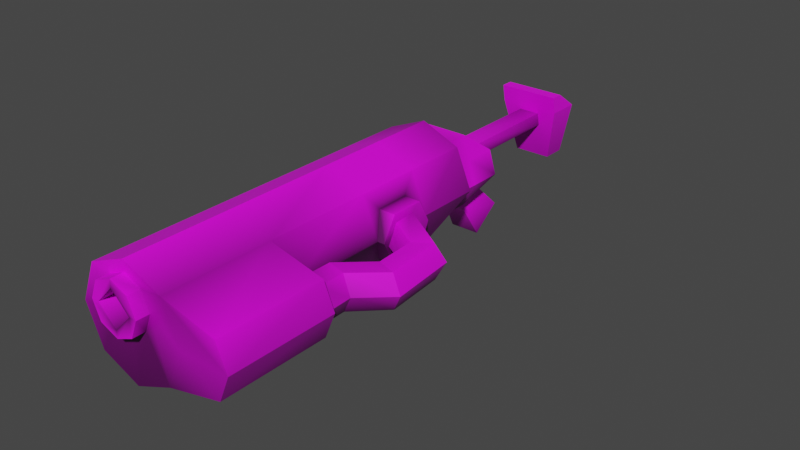 # Source: laserrifle.blend  (saved by Blender 2.90.8; exported with 4.5.12 LTS)
import bpy
from mathutils import Matrix  # noqa: F401  (used for matrix-valued properties, if any)

bpy.ops.wm.read_factory_settings(use_empty=True)
scene = bpy.context.scene
scene.name = 'Scene'

# ---- collections
col_collection = bpy.data.collections.new('Collection'); scene.collection.children.link(col_collection)

# ---- images (referenced by path relative to the original .blend; pixels are not part of the script)
import os
ASSET_DIR = os.environ.get("B2B_ASSET_DIR", "")  # directory of the original .blend (textures are referenced by path, not embedded)
HERE = os.path.dirname(os.path.abspath(__file__))  # packed textures are extracted next to this script under _unpacked/

def load_image(name, relpath, width, height, colorspace="sRGB"):
    """Load a texture the original file referenced (path relative to the .blend, or extracted next to this script)."""
    p = next((c for c in (os.path.join(HERE, relpath), os.path.join(ASSET_DIR, relpath)) if relpath and os.path.exists(c)), "")
    if p:
        img = bpy.data.images.load(p, check_existing=True)
        img.name = name
    else:  # same state as the original file: an image datablock whose file is absent (Cycles renders it pink)
        img = bpy.data.images.new(name, width, height)
        img.source = "FILE"
        img.filepath = "//" + (relpath or name)
    img.colorspace_settings.name = colorspace
    return img
img_laserrifle_texture_png_001 = load_image('laserrifle_texture.png.001', 'laserrifle_texture.png', 1024, 1024, 'sRGB')

# ---- materials (node trees are filled in below, after node groups)
mat_material_001 = bpy.data.materials.new('Material.001')
mat_material_001.use_transparent_shadow = False

# ---- material node trees
mat_material_001.use_nodes = True; mat_material_001.node_tree.nodes.clear()
_N = mat_material_001.node_tree.nodes; _L = mat_material_001.node_tree.links
n0 = _N.new('ShaderNodeBsdfPrincipled'); n0.name = 'Principled BSDF'; n0.location = (10, 300)
n0.distribution = 'GGX'
n0.subsurface_method = 'BURLEY'
n0.inputs[3].default_value = 1.45
n0.inputs[27].default_value = (0.0, 0.0, 0.0, 1.0)
n0.inputs[28].default_value = 1.0
n1 = _N.new('ShaderNodeOutputMaterial'); n1.name = 'Material Output'; n1.location = (300, 300)
n2 = _N.new('ShaderNodeTexImage'); n2.name = 'Image Texture'; n2.location = (-542, 326)
n2.image = img_laserrifle_texture_png_001
n2.interpolation = 'Closest'
n3 = _N.new('ShaderNodeVectorMath'); n3.name = 'Vector Math'; n3.location = (-210, 234)
n3.operation = 'MULTIPLY'
n4 = _N.new('ShaderNodeVertexColor'); n4.name = 'Vertex Color'; n4.location = (-470, 35)
_L.new(n0.outputs[0], n1.inputs[0])
_L.new(n2.outputs[0], n3.inputs[0])
_L.new(n3.outputs[0], n0.inputs[0])
_L.new(n4.outputs[0], n3.inputs[1])
n1.is_active_output = True

# ---- world
world_world = bpy.data.worlds.new('World'); scene.world = world_world
world_world.use_nodes = True; world_world.node_tree.nodes.clear()
_N = world_world.node_tree.nodes; _L = world_world.node_tree.links
n0 = _N.new('ShaderNodeOutputWorld'); n0.name = 'World Output'; n0.location = (300, 300)
n1 = _N.new('ShaderNodeBackground'); n1.name = 'Background'; n1.location = (10, 300)
n1.inputs[0].default_value = (0.05088, 0.05088, 0.05088, 1.0)
_L.new(n1.outputs[0], n0.inputs[0])
n0.is_active_output = True
world_world.color = (0.05088, 0.05088, 0.05088)
world_world.use_sun_shadow = False
world_world.sun_shadow_jitter_overblur = 0.0

# ---- meshes
me_cylinder = bpy.data.meshes.new('Cylinder')
me_cylinder.from_pydata([(0.001545, -0.4811, 0.04118), (0.001545, 0.1758, 0.06218), (-0.03261, -0.4811, 0.02703), (-0.07296, 0.1758, 0.03132), (-0.04675, -0.4811, -0.007118), (-0.1038, 0.176, -0.04319), (-0.03261, -0.4811, -0.04127), (-0.07296, 0.09558, -0.1177), (0.001545, -0.4811, -0.05542), (0.001545, 0.05168, -0.1486), (0.0357, -0.4811, -0.04127), (0.07605, 0.09558, -0.1177), (0.04984, -0.4811, -0.007118), (0.1069, 0.176, -0.04319), (0.0357, -0.4811, 0.02703), (0.07605, 0.1758, 0.03132), (0.001545, -0.2764, 0.06218), (-0.07296, -0.2764, 0.03132), (-0.1038, -0.2764, -0.04319), (-0.07296, -0.2764, -0.1177), (0.001545, -0.2764, -0.1486), (0.07605, -0.2764, -0.1177), (0.1156, -0.2764, -0.04319), (0.07605, -0.2764, 0.03132), (0.001545, 0.05168, 0.06218), (-0.07296, 0.05168, 0.03132), (-0.1038, 0.05168, -0.04319), (-0.07296, 0.05168, -0.1177), (0.08692, 0.01915, -0.09145), (0.1069, 0.03988, -0.04319), (0.0891, 0.01677, -0.0001867), (-0.07296, -0.07237, 0.03132), (-0.1038, -0.07237, -0.04319), (-0.07296, -0.07237, -0.1177), (0.001545, -0.07237, -0.1486), (0.08692, -0.0478, -0.09145), (0.1069, -0.07237, -0.04319), (0.0891, -0.04652, -0.0001867), (0.001545, -0.07237, 0.06218), (0.173, -0.2764, -0.07635), (0.1822, -0.4811, -0.09219), (0.2025, -0.4811, -0.04319), (0.1921, -0.2764, -0.04319), (0.1822, -0.4811, 0.005814), (0.173, -0.2764, -0.01003), (0.1347, -0.2764, -0.01003), (0.1347, -0.2764, -0.07635), (0.2025, -0.2764, -0.04319), (0.1822, -0.2764, 0.005814), (0.1822, -0.2764, -0.09219), (0.1244, -0.2764, 0.005814), (0.1069, -0.2764, -0.04319), (0.1243, -0.2764, -0.09219), (0.1171, -0.2093, -0.04319), (0.1906, -0.2305, -0.04319), (0.1722, -0.2252, -0.01003), (0.1722, -0.2252, -0.07635), (0.1355, -0.2146, -0.01003), (0.1355, -0.2146, -0.07635), (0.1541, -0.1367, -0.05867), (0.227, -0.16, -0.05944), (0.2088, -0.1553, -0.02611), (0.2088, -0.1531, -0.09239), (0.1723, -0.1436, -0.02572), (0.1723, -0.1414, -0.09201), (0.1548, -0.07779, -0.05672), (0.2197, -0.03725, -0.05538), (0.2035, -0.04848, -0.02257), (0.2035, -0.04629, -0.08886), (0.171, -0.06875, -0.02324), (0.171, -0.06656, -0.08953), (0.06486, -0.0347, -0.04319), (0.1145, 0.02365, -0.04319), (0.1021, 0.009062, -0.01003), (0.1021, 0.009062, -0.07635), (0.07726, -0.02011, -0.01003), (0.07726, -0.02011, -0.07635), (0.1069, 0.05168, -0.04319), (0.07605, 0.05168, 0.03132), (0.07605, 0.05168, -0.1177), (0.07605, -0.07237, -0.1177), (0.07605, -0.07237, 0.03132), (0.1206, 0.03988, -0.04319), (0.1206, -0.07237, -0.04319), (0.1206, 0.01677, -0.0001867), (0.1206, 0.01915, -0.09145), (0.1206, -0.0478, -0.09145), (0.1206, -0.04652, -0.0001867), (0.07065, 0.3033, -0.06598), (0.04239, 0.2388, 0.02592), (0.04612, 0.1015, -0.1123), (0.04239, 0.1054, 0.02592), (-0.06756, 0.3033, -0.06598), (-0.0393, 0.2388, 0.02592), (-0.04303, 0.1015, -0.1123), (-0.0393, 0.1054, 0.02592), (0.07065, 0.1015, -0.06598), (-0.06756, 0.1015, -0.06598), (0.05652, 0.3033, -0.02003), (0.05652, 0.1054, -0.02003), (-0.05343, 0.1054, -0.02003), (-0.05343, 0.3033, -0.02003), (0.04612, 0.2388, -0.1123), (-0.04303, 0.2388, -0.1123), (-0.06756, 0.2388, -0.06598), (0.07065, 0.2388, -0.06598), (-0.05343, 0.2388, -0.02003), (0.05652, 0.2388, -0.02003), (0.03097, 0.3636, -0.1604), (0.03097, 0.2839, -0.0565), (0.03097, 0.3067, -0.204), (0.03097, 0.227, -0.1001), (-0.02788, 0.3636, -0.1604), (-0.02788, 0.2839, -0.0565), (-0.02788, 0.3067, -0.204), (-0.02788, 0.227, -0.1001), (0.02418, 0.3171, -0.1135), (0.02418, 0.2734, -0.147), (-0.02109, 0.2734, -0.147), (-0.02109, 0.3171, -0.1135), (0.02228, 0.5233, -0.04745), (0.02228, 0.5233, -0.0212), (0.02228, 0.2989, -0.04745), (0.02228, 0.2989, -0.0212), (-0.01919, 0.5233, -0.04745), (-0.01919, 0.5233, -0.0212), (-0.01919, 0.2989, -0.04745), (-0.01919, 0.2989, -0.0212), (0.03847, 0.5805, -0.1176), (0.06117, 0.5312, 0.02243), (0.03847, 0.5344, -0.1176), (0.06117, 0.5069, 0.02243), (-0.03539, 0.5805, -0.1176), (-0.05808, 0.5312, 0.02243), (-0.03539, 0.5344, -0.1176), (-0.05808, 0.5069, 0.02243), (0.06117, 0.5787, -0.01145), (0.06117, 0.5135, -0.01145), (-0.05808, 0.5135, -0.01145), (-0.05808, 0.5787, -0.01145), (0.001545, -0.4811, 0.06218), (-0.07296, -0.4811, 0.03132), (-0.1038, -0.4811, -0.04319), (-0.07296, -0.4811, -0.1177), (0.001545, -0.4811, -0.1486), (0.07605, -0.4811, -0.1177), (0.1069, -0.4811, -0.04319), (0.07605, -0.4811, 0.03132), (0.001545, -0.5056, 0.02681), (-0.03239, -0.5056, -0.007118), (0.001545, -0.2686, 0.02681), (0.001545, -0.5056, -0.04105), (-0.03239, -0.2686, -0.007118), (0.03548, -0.5056, -0.007118), (0.03548, -0.2686, -0.007118), (0.001545, -0.2686, -0.04105), (0.001545, -0.5056, 0.04118), (-0.03261, -0.5056, 0.02703), (-0.04675, -0.5056, -0.007118), (-0.03261, -0.5056, -0.04127), (0.001545, -0.5056, -0.05542), (0.0357, -0.5056, -0.04127), (0.04984, -0.5056, -0.007118), (0.0357, -0.5056, 0.02703)], [], [(24, 1, 3, 25), (25, 3, 5, 26), (26, 5, 7, 27), (27, 7, 9), (9, 11, 79), (79, 11, 13, 77), (3, 1, 15, 13, 5), (77, 13, 15, 78), (78, 15, 1, 24), (0, 2, 157, 156), (147, 23, 16, 140), (21, 52, 49), (146, 145, 40, 41), (144, 20, 21, 145), (143, 19, 20, 144), (142, 18, 19, 143), (141, 17, 18, 142), (140, 16, 17, 141), (81, 78, 24, 38), (35, 28, 85, 86), (36, 35, 86, 83), (34, 9, 79, 80), (33, 27, 9, 34), (32, 26, 27, 33), (31, 25, 26, 32), (38, 24, 25, 31), (16, 38, 31, 17), (17, 31, 32, 18), (18, 32, 33, 19), (19, 33, 34, 20), (20, 34, 80, 21), (21, 80, 36, 51), (51, 36, 81, 23), (23, 81, 38, 16), (5, 13, 11, 9, 7), (41, 47, 48, 43), (40, 49, 47, 41), (23, 147, 43, 48), (147, 146, 41, 43), (145, 21, 49, 40), (42, 39, 56, 54), (48, 50, 23), (22, 45, 57, 53), (23, 50, 51), (52, 21, 51), (42, 44, 48, 47), (39, 42, 47, 49), (44, 45, 50, 48), (45, 22, 51, 50), (46, 39, 49, 52), (22, 46, 52, 51), (56, 58, 64, 62), (54, 56, 62, 60), (39, 46, 58, 56), (45, 44, 55, 57), (44, 42, 54, 55), (46, 22, 53, 58), (64, 59, 65, 70), (61, 60, 66, 67), (57, 55, 61, 63), (55, 54, 60, 61), (58, 53, 59, 64), (53, 57, 63, 59), (69, 67, 73, 75), (68, 70, 76, 74), (59, 63, 69, 65), (60, 62, 68, 66), (62, 64, 70, 68), (63, 61, 67, 69), (67, 66, 72, 73), (70, 65, 71, 76), (65, 69, 75, 71), (66, 68, 74, 72), (74, 76, 71, 75, 73, 72), (30, 29, 77, 78), (29, 28, 79, 77), (28, 35, 80, 79), (37, 30, 78, 81), (35, 36, 80), (36, 37, 81), (29, 30, 84, 82), (37, 36, 83, 87), (30, 37, 87, 84), (28, 29, 82, 85), (86, 85, 82, 84, 87, 83), (107, 89, 91, 99), (99, 91, 95, 100), (106, 93, 101), (101, 93, 89, 98), (102, 103, 92, 88), (103, 104, 92), (90, 96, 97, 94), (102, 105, 96, 90), (92, 101, 98, 88), (104, 106, 101, 92), (96, 99, 100, 97), (105, 107, 99, 96), (88, 98, 107, 105), (97, 100, 106, 104), (88, 105, 102), (94, 97, 104, 103), (95, 91, 89, 93), (90, 94, 103, 102), (100, 95, 93, 106), (98, 89, 107), (116, 109, 111, 117), (117, 111, 115, 118), (118, 115, 113, 119), (119, 113, 109, 116), (110, 114, 112, 108), (115, 111, 109, 113), (112, 119, 116, 108), (114, 118, 119, 112), (110, 117, 118, 114), (108, 116, 117, 110), (120, 121, 123, 122), (122, 123, 127, 126), (126, 127, 125, 124), (124, 125, 121, 120), (122, 126, 124, 120), (127, 123, 121, 125), (136, 129, 131, 137), (137, 131, 135, 138), (138, 135, 133, 139), (139, 133, 129, 136), (130, 134, 132, 128), (135, 131, 129, 133), (132, 139, 136, 128), (134, 138, 139, 132), (130, 137, 138, 134), (128, 136, 137, 130), (2, 0, 140, 141), (4, 2, 141, 142), (6, 4, 142, 143), (8, 6, 143, 144), (10, 8, 144, 145), (12, 10, 145, 146), (14, 12, 146, 147), (0, 14, 147, 140), (148, 149, 152, 150), (14, 0, 156, 163), (10, 12, 162, 161), (6, 8, 160, 159), (2, 4, 158, 157), (12, 14, 163, 162), (8, 10, 161, 160), (4, 6, 159, 158), (149, 148, 156, 157), (149, 157, 158), (151, 149, 158, 159), (151, 159, 160), (153, 151, 160, 161), (153, 161, 162), (148, 153, 162, 163), (148, 163, 156), (150, 152, 155, 154), (153, 148, 150, 154), (151, 153, 154, 155), (149, 151, 155, 152)])
_uv = me_cylinder.uv_layers.new(name='UVMap')
_uv.uv.foreach_set('vector', [0.438, 0.7789, 0.2667, 0.7789, 0.2667, 0.6882, 0.438, 0.6882, 0.4214, 0.7774, 0.2668, 0.7774, 0.2665, 0.6951, 0.4214, 0.6951, 0.6404, 0.7802, 0.7804, 0.7802, 0.6898, 0.6914, 0.6404, 0.6914, 0.7971, 0.7552, 0.7315, 0.7552, 0.7971, 0.7, 0.7971, 0.7, 0.7315, 0.7552, 0.7971, 0.7552, 0.8276, 0.6816, 0.7746, 0.6816, 0.6776, 0.7715, 0.8276, 0.7715, 0.8087, 0.7568, 0.7491, 0.7815, 0.6895, 0.7568, 0.6648, 0.6973, 0.8333, 0.6973, 0.6927, 0.6893, 0.8419, 0.6893, 0.8422, 0.7792, 0.6927, 0.7792, 0.438, 0.6796, 0.2667, 0.6796, 0.2667, 0.7789, 0.438, 0.7789, 0.242, 0.7492, 0.242, 0.7416, 0.2552, 0.7416, 0.2552, 0.7492, 0.5083, 0.6919, 0.2613, 0.6919, 0.2613, 0.7783, 0.5083, 0.7783, 0.2909, 0.7802, 0.2618, 0.7375, 0.2724, 0.7118, 0.682, 0.733, 0.7016, 0.6858, 0.7688, 0.702, 0.7816, 0.733, 0.4981, 0.697, 0.2616, 0.697, 0.2616, 0.7755, 0.4981, 0.7755, 0.4981, 0.7759, 0.2616, 0.7759, 0.2616, 0.697, 0.4981, 0.697, 0.5159, 0.6929, 0.2693, 0.6929, 0.2693, 0.7826, 0.5159, 0.7826, 0.5268, 0.7774, 0.2711, 0.7774, 0.2711, 0.6951, 0.5268, 0.6951, 0.5083, 0.7783, 0.2613, 0.7783, 0.2613, 0.6919, 0.5083, 0.6919, 0.2661, 0.6796, 0.438, 0.6796, 0.438, 0.7789, 0.2661, 0.7789, 0.3823, 0.4396, 0.3696, 0.4396, 0.3696, 0.4396, 0.3823, 0.4396, 0.387, 0.4488, 0.3823, 0.4396, 0.3823, 0.4396, 0.387, 0.4488, 0.3626, 0.697, 0.2607, 0.697, 0.2607, 0.7755, 0.3626, 0.7755, 0.3626, 0.7759, 0.2607, 0.7759, 0.2607, 0.697, 0.3626, 0.697, 0.5007, 0.7802, 0.6404, 0.7802, 0.6404, 0.6914, 0.5007, 0.6914, 0.2676, 0.7774, 0.4222, 0.7774, 0.4222, 0.6951, 0.2676, 0.6951, 0.2661, 0.7789, 0.438, 0.7789, 0.438, 0.6882, 0.2661, 0.6882, 0.08686, 0.1578, 0.08686, 0.4053, 0.2113, 0.4053, 0.2113, 0.1578, 0.372, 0.2337, 0.1511, 0.2337, 0.1511, 0.1216, 0.372, 0.1216, 0.2709, 0.7802, 0.5007, 0.7802, 0.5007, 0.6914, 0.2709, 0.6914, 0.2743, 0.7759, 0.481, 0.7759, 0.481, 0.697, 0.2743, 0.697, 0.2743, 0.697, 0.481, 0.697, 0.481, 0.7755, 0.2743, 0.7755, 0.5166, 0.6893, 0.2704, 0.6893, 0.2704, 0.7792, 0.5166, 0.7792, 0.3769, 0.1464, 0.1508, 0.1464, 0.1508, 0.2566, 0.3769, 0.2566, 0.2137, 0.1578, 0.2137, 0.4053, 0.08686, 0.4053, 0.08686, 0.1578, 0.8333, 0.6973, 0.6648, 0.6973, 0.6895, 0.7554, 0.7491, 0.7801, 0.8087, 0.7554, 0.5936, 0.6262, 0.8406, 0.6262, 0.8406, 0.6853, 0.5936, 0.6853, 0.5936, 0.7537, 0.8406, 0.7537, 0.8406, 0.696, 0.5936, 0.696, 0.273, 0.7797, 0.52, 0.7797, 0.52, 0.6938, 0.273, 0.6938, 0.7016, 0.7802, 0.682, 0.733, 0.7816, 0.733, 0.7688, 0.764, 0.5233, 0.7057, 0.2763, 0.7057, 0.2763, 0.7775, 0.5233, 0.7775, 0.4401, 0.9218, 0.4401, 0.8965, 0.5225, 0.8964, 0.5225, 0.9218, 0.2753, 0.7121, 0.2646, 0.7377, 0.2938, 0.7805, 0.4401, 0.838, 0.4401, 0.8636, 0.5225, 0.8636, 0.5225, 0.8381, 0.2938, 0.7805, 0.2646, 0.7377, 0.301, 0.7045, 0.2618, 0.7375, 0.2909, 0.7802, 0.301, 0.7045, 0.1606, 0.6381, 0.1649, 0.6455, 0.1628, 0.6491, 0.1583, 0.6381, 0.1649, 0.6306, 0.1606, 0.6381, 0.1583, 0.6381, 0.1628, 0.6271, 0.1649, 0.6455, 0.1735, 0.6455, 0.1758, 0.6491, 0.1628, 0.6491, 0.1735, 0.6455, 0.1778, 0.6381, 0.1797, 0.6381, 0.1758, 0.6491, 0.1735, 0.6306, 0.1649, 0.6306, 0.1628, 0.6271, 0.1758, 0.6271, 0.1778, 0.6381, 0.1735, 0.6306, 0.1758, 0.6271, 0.1797, 0.6381, 0.5225, 0.8964, 0.5225, 0.8636, 0.4401, 0.8627, 0.4401, 0.8955, 0.5225, 0.9218, 0.5225, 0.8964, 0.4401, 0.8955, 0.4401, 0.9208, 0.4401, 0.8965, 0.4401, 0.8636, 0.5225, 0.8636, 0.5225, 0.8964, 0.4401, 0.8636, 0.4401, 0.8965, 0.5225, 0.8964, 0.5225, 0.8636, 0.4401, 0.8965, 0.4401, 0.9218, 0.5225, 0.9218, 0.5225, 0.8964, 0.4401, 0.8636, 0.4401, 0.838, 0.5225, 0.8381, 0.5225, 0.8636, 0.4401, 0.8627, 0.4401, 0.8373, 0.5225, 0.8395, 0.5225, 0.8652, 0.4401, 0.8959, 0.4401, 0.9208, 0.5225, 0.9232, 0.5225, 0.897, 0.5225, 0.8636, 0.5225, 0.8964, 0.4401, 0.8959, 0.4401, 0.8632, 0.5225, 0.8964, 0.5225, 0.9218, 0.4401, 0.9208, 0.4401, 0.8959, 0.5225, 0.8636, 0.5225, 0.8381, 0.4401, 0.8373, 0.4401, 0.8627, 0.5225, 0.8381, 0.5225, 0.8636, 0.4401, 0.8632, 0.4401, 0.8373, 0.5225, 0.8642, 0.5225, 0.897, 0.4401, 0.898, 0.4401, 0.8652, 0.5225, 0.8981, 0.5225, 0.8652, 0.4401, 0.8652, 0.4401, 0.898, 0.4401, 0.8373, 0.4401, 0.8632, 0.5225, 0.8642, 0.5225, 0.8395, 0.4401, 0.9208, 0.4401, 0.8955, 0.5225, 0.8981, 0.5225, 0.9232, 0.4401, 0.8955, 0.4401, 0.8627, 0.5225, 0.8652, 0.5225, 0.8981, 0.4401, 0.8632, 0.4401, 0.8959, 0.5225, 0.897, 0.5225, 0.8642, 0.5225, 0.897, 0.5225, 0.9232, 0.4401, 0.9238, 0.4401, 0.898, 0.5225, 0.8652, 0.5225, 0.8395, 0.4401, 0.8401, 0.4401, 0.8652, 0.5225, 0.8395, 0.5225, 0.8642, 0.4401, 0.8652, 0.4401, 0.8401, 0.5225, 0.9232, 0.5225, 0.8981, 0.4401, 0.898, 0.4401, 0.9238, 0.322, 0.8121, 0.3654, 0.8121, 0.3872, 0.8521, 0.3654, 0.8921, 0.322, 0.8921, 0.3003, 0.8521, 0.7437, 0.7365, 0.7184, 0.6894, 0.7055, 0.6894, 0.7055, 0.771, 0.7227, 0.7, 0.7416, 0.7452, 0.712, 0.7691, 0.712, 0.7, 0.7416, 0.7452, 0.8027, 0.7452, 0.8251, 0.7691, 0.712, 0.7691, 0.8131, 0.7365, 0.7437, 0.7365, 0.7055, 0.771, 0.8414, 0.771, 0.8027, 0.7452, 0.8251, 0.7, 0.8251, 0.7691, 0.8414, 0.6894, 0.8131, 0.7365, 0.8414, 0.771, 0.3656, 0.4488, 0.37, 0.457, 0.37, 0.457, 0.3656, 0.4488, 0.3821, 0.457, 0.387, 0.4488, 0.387, 0.4488, 0.3821, 0.457, 0.37, 0.457, 0.3821, 0.457, 0.3821, 0.457, 0.37, 0.457, 0.3696, 0.4396, 0.3656, 0.4488, 0.3656, 0.4488, 0.3696, 0.4396, 0.3823, 0.4396, 0.3696, 0.4396, 0.3656, 0.4488, 0.37, 0.457, 0.3821, 0.457, 0.387, 0.4488, 0.033, 0.8905, 0.144, 0.8905, 0.144, 0.5684, 0.033, 0.5684, 0.1579, 0.8931, 0.05637, 0.8487, 0.05637, 0.592, 0.1579, 0.5476, 0.0311, 0.9013, 0.1459, 0.9013, 0.0311, 0.7682, 0.1821, 0.5476, 0.005264, 0.592, 0.005264, 0.8487, 0.1821, 0.8931, 0.01563, 0.8108, 0.01563, 0.6299, 0.1255, 0.5801, 0.1255, 0.8606, 0.2581, 0.6696, 0.09035, 0.6696, 0.09035, 0.8342, 0.005809, 0.8605, 0.08217, 0.9376, 0.08217, 0.5031, 0.005809, 0.5802, 0.2581, 0.5505, 0.09035, 0.5505, 0.09035, 0.9236, 0.2581, 0.9236, 0.08217, 0.5031, 0.1579, 0.5476, 0.1579, 0.8931, 0.08217, 0.9376, 0.1253, 0.5723, 0.01937, 0.5723, 0.01937, 0.7208, 0.1253, 0.7208, 0.08217, 0.9376, 0.1579, 0.8931, 0.1579, 0.5476, 0.08217, 0.5031, 0.1253, 0.5723, 0.01937, 0.5723, 0.01937, 0.9091, 0.1253, 0.9091, 0.1253, 0.7208, 0.01937, 0.7208, 0.01937, 0.5723, 0.1253, 0.5723, 0.1253, 0.9091, 0.01937, 0.9091, 0.01937, 0.5723, 0.1253, 0.5723, 0.09035, 0.8342, 0.09035, 0.6696, 0.2581, 0.6696, 0.2581, 0.9236, 0.09035, 0.9236, 0.09035, 0.5505, 0.2581, 0.5505, 0.2702, 0.592, 0.2702, 0.8487, 0.005264, 0.8487, 0.005264, 0.592, 0.2452, 0.8072, 0.2452, 0.6335, -0.002914, 0.6335, -0.002914, 0.8072, 0.0311, 0.5679, 0.1459, 0.5679, 0.1459, 0.9013, 0.0311, 0.9013, 0.033, 0.747, 0.144, 0.8905, 0.033, 0.8905, 0.524, 0.5788, 0.347, 0.6025, 0.3485, 0.4501, 0.5252, 0.4616, 0.5252, 0.4616, 0.3485, 0.4501, 0.3485, 0.4501, 0.5252, 0.4616, 0.5252, 0.4616, 0.3485, 0.4501, 0.347, 0.6025, 0.524, 0.5788, 0.524, 0.5788, 0.347, 0.6025, 0.347, 0.6025, 0.524, 0.5788, 0.3503, 0.4429, 0.3503, 0.4429, 0.3488, 0.5953, 0.3488, 0.5953, 0.3485, 0.4501, 0.3485, 0.4501, 0.347, 0.6025, 0.347, 0.6025, 0.3488, 0.5953, 0.524, 0.5788, 0.524, 0.5788, 0.3488, 0.5953, 0.3503, 0.4429, 0.5252, 0.4616, 0.524, 0.5788, 0.3488, 0.5953, 0.3503, 0.4429, 0.5252, 0.4616, 0.5252, 0.4616, 0.3503, 0.4429, 0.3488, 0.5953, 0.524, 0.5788, 0.5252, 0.4616, 0.3503, 0.4429, 0.1087, 0.9384, 0.04364, 0.9384, 0.04364, 0.5429, 0.1087, 0.5429, 0.375, 0.25, 0.625, 0.25, 0.625, 0.5, 0.375, 0.5, 0.1087, 0.5429, 0.04364, 0.5429, 0.04364, 0.9384, 0.1087, 0.9384, 0.375, 0.75, 0.625, 0.75, 0.625, 1.0, 0.375, 1.0, 0.1084, 0.5423, 0.1357, 0.5423, 0.1357, 0.9378, 0.1084, 0.9378, 0.0504, 0.5423, 0.005112, 0.5423, 0.005112, 0.9378, 0.0504, 0.9378, 0.4241, 0.592, 0.3622, 0.592, 0.3622, 0.4355, 0.4241, 0.4355, 0.2957, 0.5474, 0.2957, 0.5952, 0.6797, 0.5952, 0.6797, 0.5474, 0.5563, 0.4307, 0.6182, 0.4307, 0.6182, 0.5872, 0.5563, 0.5872, 0.6797, 0.4284, 0.6797, 0.4954, 0.2957, 0.4954, 0.2957, 0.4284, 0.3688, 0.4909, 0.6066, 0.4909, 0.6066, 0.4259, 0.3688, 0.4259, 0.6797, 0.5297, 0.2957, 0.5297, 0.2957, 0.4954, 0.6797, 0.4954, 0.6066, 0.3975, 0.6797, 0.5474, 0.2957, 0.5474, 0.3688, 0.3975, 0.3622, 0.4307, 0.5563, 0.4307, 0.5563, 0.5872, 0.3622, 0.5872, 0.3688, 0.3975, 0.2957, 0.5474, 0.6797, 0.5474, 0.6066, 0.3975, 0.6182, 0.592, 0.4241, 0.592, 0.4241, 0.4355, 0.6182, 0.4355, 0.2791, 0.7301, 0.279, 0.7691, 0.2995, 0.7776, 0.2996, 0.6925, 0.2708, 0.7519, 0.27, 0.7847, 0.3048, 0.7753, 0.3063, 0.7038, 0.2439, 0.7492, 0.2427, 0.7867, 0.3104, 0.7773, 0.3132, 0.6956, 0.2412, 0.7324, 0.2424, 0.7718, 0.3344, 0.7775, 0.3317, 0.6916, 0.2423, 0.7764, 0.2407, 0.7347, 0.3363, 0.6909, 0.3397, 0.7818, 0.2427, 0.7822, 0.2442, 0.7441, 0.3148, 0.6898, 0.3117, 0.7729, 0.2692, 0.7837, 0.2692, 0.7471, 0.3077, 0.6924, 0.3077, 0.7723, 0.2841, 0.766, 0.2846, 0.7326, 0.3025, 0.7007, 0.3016, 0.7735, 0.17, 0.6528, 0.1776, 0.6497, 0.1776, 0.6497, 0.17, 0.6528, 0.242, 0.7416, 0.242, 0.7492, 0.2552, 0.7492, 0.2552, 0.7416, 0.242, 0.7049, 0.242, 0.7233, 0.2552, 0.7233, 0.2552, 0.7049, 0.242, 0.7049, 0.242, 0.6973, 0.2552, 0.6973, 0.2552, 0.7049, 0.242, 0.7416, 0.242, 0.7233, 0.2552, 0.7233, 0.2552, 0.7416, 0.242, 0.7233, 0.242, 0.7416, 0.2552, 0.7416, 0.2552, 0.7233, 0.242, 0.6973, 0.242, 0.7049, 0.2552, 0.7049, 0.2552, 0.6973, 0.242, 0.7233, 0.242, 0.7049, 0.2552, 0.7049, 0.2552, 0.7233, 0.21, 0.749, 0.192, 0.7565, 0.192, 0.7719, 0.2209, 0.7599, 0.21, 0.749, 0.2209, 0.7599, 0.2328, 0.731, 0.21, 0.713, 0.2174, 0.731, 0.2328, 0.731, 0.2209, 0.7021, 0.21, 0.713, 0.2209, 0.7021, 0.192, 0.6902, 0.174, 0.713, 0.192, 0.7056, 0.192, 0.6902, 0.1631, 0.7021, 0.174, 0.713, 0.1631, 0.7021, 0.1511, 0.731, 0.174, 0.749, 0.1665, 0.731, 0.1511, 0.731, 0.1631, 0.7599, 0.174, 0.749, 0.1631, 0.7599, 0.192, 0.7719, 0.17, 0.6528, 0.1807, 0.6421, 0.17, 0.6313, 0.1592, 0.6421, 0.1592, 0.6421, 0.1624, 0.6497, 0.1624, 0.6497, 0.1592, 0.6421, 0.17, 0.6313, 0.1624, 0.6345, 0.1624, 0.6345, 0.17, 0.6313, 0.1807, 0.6421, 0.1776, 0.6345, 0.1776, 0.6345, 0.1807, 0.6421])
_ca = me_cylinder.color_attributes.new('Col', 'BYTE_COLOR', 'CORNER')
_ca.data.foreach_set('color', [1.0, 1.0, 1.0, 1.0, 0.4179, 0.4179, 0.4179, 1.0, 0.4179, 0.4179, 0.4179, 1.0, 1.0, 1.0, 1.0, 1.0, 1.0, 1.0, 1.0, 1.0, 0.4179, 0.4179, 0.4179, 1.0, 0.1746, 0.1746, 0.1746, 1.0, 0.3278, 0.3278, 0.3278, 1.0, 0.3278, 0.3278, 0.3278, 1.0, 0.1746, 0.1746, 0.1746, 1.0, 0.117, 0.117, 0.117, 1.0, 0.08022, 0.08022, 0.08022, 1.0, 0.08022, 0.08022, 0.08022, 1.0, 0.117, 0.117, 0.117, 1.0, 0.08228, 0.08228, 0.08228, 1.0, 0.08228, 0.08228, 0.08228, 1.0, 0.1559, 0.1559, 0.1559, 1.0, 0.1559, 0.1559, 0.1559, 1.0, 0.1559, 0.1559, 0.1559, 1.0, 0.1559, 0.1559, 0.1559, 1.0, 0.1878, 0.1878, 0.1878, 1.0, 0.3325, 0.3325, 0.3325, 1.0, 0.4179, 0.4179, 0.4179, 1.0, 0.4179, 0.4179, 0.4179, 1.0, 0.4179, 0.4179, 0.4179, 1.0, 0.1878, 0.1878, 0.1878, 1.0, 0.1746, 0.1746, 0.1746, 1.0, 0.3325, 0.3325, 0.3325, 1.0, 0.1878, 0.1878, 0.1878, 1.0, 0.4179, 0.4179, 0.4179, 1.0, 1.0, 1.0, 1.0, 1.0, 1.0, 1.0, 1.0, 1.0, 0.4179, 0.4179, 0.4179, 1.0, 0.4179, 0.4179, 0.4179, 1.0, 1.0, 1.0, 1.0, 1.0, 1.0, 1.0, 1.0, 1.0, 1.0, 1.0, 1.0, 1.0, 1.0, 1.0, 1.0, 1.0, 0.8388, 0.8388, 0.8388, 1.0, 0.3467, 0.3467, 0.3467, 1.0, 0.4125, 0.4125, 0.4125, 1.0, 1.0, 1.0, 1.0, 1.0, 1.0, 1.0, 1.0, 1.0, 0.08438, 0.08438, 0.08438, 1.0, 0.117, 0.117, 0.117, 1.0, 0.1384, 0.1384, 0.1384, 1.0, 0.4969, 0.4969, 0.4969, 1.0, 0.08866, 0.08866, 0.08866, 1.0, 0.3095, 0.3095, 0.3095, 1.0, 0.4969, 0.4969, 0.4969, 1.0, 0.08022, 0.08022, 0.08022, 1.0, 0.08228, 0.08228, 0.08228, 1.0, 0.08438, 0.08438, 0.08438, 1.0, 0.08866, 0.08866, 0.08866, 1.0, 0.1144, 0.1144, 0.1144, 1.0, 0.1559, 0.1559, 0.1559, 1.0, 0.08228, 0.08228, 0.08228, 1.0, 0.08022, 0.08022, 0.08022, 1.0, 0.3372, 0.3372, 0.3372, 1.0, 0.3419, 0.3419, 0.3419, 1.0, 0.1559, 0.1559, 0.1559, 1.0, 0.1144, 0.1144, 0.1144, 1.0, 1.0, 1.0, 1.0, 1.0, 1.0, 1.0, 1.0, 1.0, 0.3419, 0.3419, 0.3419, 1.0, 0.3372, 0.3372, 0.3372, 1.0, 1.0, 1.0, 1.0, 1.0, 1.0, 1.0, 1.0, 1.0, 1.0, 1.0, 1.0, 1.0, 1.0, 1.0, 1.0, 1.0, 1.0, 1.0, 1.0, 1.0, 1.0, 1.0, 1.0, 1.0, 1.0, 1.0, 1.0, 1.0, 1.0, 1.0, 1.0, 1.0, 0.06848, 0.06848, 0.06848, 1.0, 0.09531, 0.09531, 0.09531, 1.0, 0.09759, 0.09759, 0.09759, 1.0, 0.1356, 0.1356, 0.1356, 1.0, 0.06663, 0.06663, 0.06663, 1.0, 0.06848, 0.06848, 0.06848, 1.0, 0.1356, 0.1356, 0.1356, 1.0, 0.0865, 0.0865, 0.0865, 1.0, 0.08022, 0.08022, 0.08022, 1.0, 0.08228, 0.08228, 0.08228, 1.0, 0.1559, 0.1559, 0.1559, 1.0, 0.162, 0.162, 0.162, 1.0, 0.1559, 0.1559, 0.1559, 1.0, 0.08022, 0.08022, 0.08022, 1.0, 0.08228, 0.08228, 0.08228, 1.0, 0.08022, 0.08022, 0.08022, 1.0, 0.2159, 0.2159, 0.2159, 1.0, 0.3278, 0.3278, 0.3278, 1.0, 0.08022, 0.08022, 0.08022, 1.0, 0.1559, 0.1559, 0.1559, 1.0, 1.0, 1.0, 1.0, 1.0, 1.0, 1.0, 1.0, 1.0, 0.3278, 0.3278, 0.3278, 1.0, 0.2159, 0.2159, 0.2159, 1.0, 1.0, 1.0, 1.0, 1.0, 1.0, 1.0, 1.0, 1.0, 1.0, 1.0, 1.0, 1.0, 1.0, 1.0, 1.0, 1.0, 1.0, 1.0, 1.0, 1.0, 1.0, 1.0, 1.0, 1.0, 1.0, 1.0, 1.0, 1.0, 1.0, 1.0, 1.0, 1.0, 1.0, 1.0, 1.0, 1.0, 1.0, 1.0, 1.0, 1.0, 0.2159, 0.2159, 0.2159, 1.0, 0.3419, 0.3419, 0.3419, 1.0, 0.3419, 0.3419, 0.3419, 1.0, 0.2159, 0.2159, 0.2159, 1.0, 0.1559, 0.1559, 0.1559, 1.0, 0.1559, 0.1559, 0.1559, 1.0, 0.1559, 0.1559, 0.1559, 1.0, 0.1559, 0.1559, 0.1559, 1.0, 0.08022, 0.08022, 0.08022, 1.0, 0.08228, 0.08228, 0.08228, 1.0, 0.08228, 0.08228, 0.08228, 1.0, 0.08022, 0.08022, 0.08022, 1.0, 0.162, 0.162, 0.162, 1.0, 0.08438, 0.08438, 0.08438, 1.0, 0.08438, 0.08438, 0.08438, 1.0, 0.162, 0.162, 0.162, 1.0, 0.06663, 0.06663, 0.06663, 1.0, 0.0331, 0.0331, 0.0331, 1.0, 0.0331, 0.0331, 0.0331, 1.0, 0.06663, 0.06663, 0.06663, 1.0, 1.0, 1.0, 1.0, 1.0, 0.4125, 0.4125, 0.4125, 1.0, 0.4125, 0.4125, 0.4125, 1.0, 1.0, 1.0, 1.0, 1.0, 1.0, 1.0, 1.0, 1.0, 1.0, 1.0, 1.0, 1.0, 0.1746, 0.1746, 0.1746, 1.0, 0.1878, 0.1878, 0.1878, 1.0, 0.1559, 0.1559, 0.1559, 1.0, 0.08228, 0.08228, 0.08228, 1.0, 0.117, 0.117, 0.117, 1.0, 0.4969, 0.4969, 0.4969, 1.0, 0.4969, 0.4969, 0.4969, 1.0, 0.7379, 0.7379, 0.7379, 1.0, 1.0, 1.0, 1.0, 1.0, 0.3095, 0.3095, 0.3095, 1.0, 0.1384, 0.1384, 0.1384, 1.0, 0.4969, 0.4969, 0.4969, 1.0, 0.4969, 0.4969, 0.4969, 1.0, 0.4125, 0.4125, 0.4125, 1.0, 0.3467, 0.3467, 0.3467, 1.0, 1.0, 1.0, 1.0, 1.0, 0.7379, 0.7379, 0.7379, 1.0, 0.3467, 0.3467, 0.3467, 1.0, 0.4969, 0.4969, 0.4969, 1.0, 0.4969, 0.4969, 0.4969, 1.0, 1.0, 1.0, 1.0, 1.0, 0.08866, 0.08866, 0.08866, 1.0, 0.08438, 0.08438, 0.08438, 1.0, 0.1384, 0.1384, 0.1384, 1.0, 0.3095, 0.3095, 0.3095, 1.0, 0.5089, 0.5089, 0.5089, 1.0, 0.09759, 0.09759, 0.09759, 1.0, 0.07619, 0.07619, 0.07619, 1.0, 0.5333, 0.5333, 0.5333, 1.0, 0.7379, 0.7379, 0.7379, 1.0, 0.06848, 0.06848, 0.06848, 1.0, 0.4125, 0.4125, 0.4125, 1.0, 0.0865, 0.0865, 0.0865, 1.0, 0.2307, 0.2307, 0.2307, 1.0, 0.8148, 0.8148, 0.8148, 1.0, 0.147, 0.147, 0.147, 1.0, 0.4125, 0.4125, 0.4125, 1.0, 0.06848, 0.06848, 0.06848, 1.0, 0.0331, 0.0331, 0.0331, 1.0, 0.117, 0.117, 0.117, 1.0, 0.08438, 0.08438, 0.08438, 1.0, 0.0331, 0.0331, 0.0331, 1.0, 0.5089, 0.5089, 0.5089, 1.0, 0.5089, 0.5089, 0.5089, 1.0, 0.7379, 0.7379, 0.7379, 1.0, 0.4969, 0.4969, 0.4969, 1.0, 0.09759, 0.09759, 0.09759, 1.0, 0.5089, 0.5089, 0.5089, 1.0, 0.4969, 0.4969, 0.4969, 1.0, 0.1384, 0.1384, 0.1384, 1.0, 0.5089, 0.5089, 0.5089, 1.0, 0.2307, 0.2307, 0.2307, 1.0, 0.06848, 0.06848, 0.06848, 1.0, 0.7379, 0.7379, 0.7379, 1.0, 0.2307, 0.2307, 0.2307, 1.0, 0.0865, 0.0865, 0.0865, 1.0, 0.0331, 0.0331, 0.0331, 1.0, 0.06848, 0.06848, 0.06848, 1.0, 0.107, 0.107, 0.107, 1.0, 0.09759, 0.09759, 0.09759, 1.0, 0.1384, 0.1384, 0.1384, 1.0, 0.117, 0.117, 0.117, 1.0, 0.0865, 0.0865, 0.0865, 1.0, 0.107, 0.107, 0.107, 1.0, 0.117, 0.117, 0.117, 1.0, 0.0331, 0.0331, 0.0331, 1.0, 0.07619, 0.07619, 0.07619, 1.0, 0.09531, 0.09531, 0.09531, 1.0, 0.07619, 0.07619, 0.07619, 1.0, 0.07619, 0.07619, 0.07619, 1.0, 0.5333, 0.5333, 0.5333, 1.0, 0.07619, 0.07619, 0.07619, 1.0, 0.07619, 0.07619, 0.07619, 1.0, 0.8469, 0.8469, 0.8469, 1.0, 0.09759, 0.09759, 0.09759, 1.0, 0.107, 0.107, 0.107, 1.0, 0.09531, 0.09531, 0.09531, 1.0, 0.07619, 0.07619, 0.07619, 1.0, 0.2307, 0.2307, 0.2307, 1.0, 0.5089, 0.5089, 0.5089, 1.0, 1.0, 1.0, 1.0, 1.0, 0.8148, 0.8148, 0.8148, 1.0, 0.5089, 0.5089, 0.5089, 1.0, 0.5089, 0.5089, 0.5089, 1.0, 0.5333, 0.5333, 0.5333, 1.0, 1.0, 1.0, 1.0, 1.0, 0.107, 0.107, 0.107, 1.0, 0.0865, 0.0865, 0.0865, 1.0, 0.147, 0.147, 0.147, 1.0, 0.09531, 0.09531, 0.09531, 1.0, 0.07619, 0.07619, 0.07619, 1.0, 0.2307, 0.2307, 0.2307, 1.0, 0.3372, 0.3372, 0.3372, 1.0, 0.07619, 0.07619, 0.07619, 1.0, 1.0, 1.0, 1.0, 1.0, 0.8469, 0.8469, 0.8469, 1.0, 0.7835, 0.7835, 0.7835, 1.0, 1.0, 1.0, 1.0, 1.0, 0.8148, 0.8148, 0.8148, 1.0, 1.0, 1.0, 1.0, 1.0, 1.0, 1.0, 1.0, 1.0, 0.7758, 0.7758, 0.7758, 1.0, 1.0, 1.0, 1.0, 1.0, 0.5333, 0.5333, 0.5333, 1.0, 0.8469, 0.8469, 0.8469, 1.0, 1.0, 1.0, 1.0, 1.0, 0.09531, 0.09531, 0.09531, 1.0, 0.147, 0.147, 0.147, 1.0, 0.2307, 0.2307, 0.2307, 1.0, 0.07619, 0.07619, 0.07619, 1.0, 0.147, 0.147, 0.147, 1.0, 0.8148, 0.8148, 0.8148, 1.0, 0.7758, 0.7758, 0.7758, 1.0, 0.2307, 0.2307, 0.2307, 1.0, 0.9047, 0.9047, 0.9047, 1.0, 1.0, 1.0, 1.0, 1.0, 0.2122, 0.2122, 0.2122, 1.0, 0.9387, 0.9387, 0.9387, 1.0, 0.07619, 0.07619, 0.07619, 1.0, 0.07619, 0.07619, 0.07619, 1.0, 0.1413, 0.1413, 0.1413, 1.0, 0.07619, 0.07619, 0.07619, 1.0, 0.2307, 0.2307, 0.2307, 1.0, 0.7758, 0.7758, 0.7758, 1.0, 0.9047, 0.9047, 0.9047, 1.0, 0.3372, 0.3372, 0.3372, 1.0, 0.8469, 0.8469, 0.8469, 1.0, 0.07619, 0.07619, 0.07619, 1.0, 0.07619, 0.07619, 0.07619, 1.0, 0.7835, 0.7835, 0.7835, 1.0, 0.07619, 0.07619, 0.07619, 1.0, 0.07619, 0.07619, 0.07619, 1.0, 0.07619, 0.07619, 0.07619, 1.0, 0.07619, 0.07619, 0.07619, 1.0, 0.7758, 0.7758, 0.7758, 1.0, 1.0, 1.0, 1.0, 1.0, 1.0, 1.0, 1.0, 1.0, 0.9047, 0.9047, 0.9047, 1.0, 1.0, 1.0, 1.0, 1.0, 0.7835, 0.7835, 0.7835, 1.0, 0.4508, 0.4508, 0.4508, 1.0, 0.2122, 0.2122, 0.2122, 1.0, 0.07619, 0.07619, 0.07619, 1.0, 0.3372, 0.3372, 0.3372, 1.0, 0.3467, 0.3467, 0.3467, 1.0, 0.1413, 0.1413, 0.1413, 1.0, 0.3372, 0.3372, 0.3372, 1.0, 0.9047, 0.9047, 0.9047, 1.0, 0.9387, 0.9387, 0.9387, 1.0, 0.3467, 0.3467, 0.3467, 1.0, 0.7835, 0.7835, 0.7835, 1.0, 0.07619, 0.07619, 0.07619, 1.0, 0.07619, 0.07619, 0.07619, 1.0, 0.4508, 0.4508, 0.4508, 1.0, 0.07619, 0.07619, 0.07619, 1.0, 0.1413, 0.1413, 0.1413, 1.0, 0.3467, 0.3467, 0.3467, 1.0, 0.9387, 0.9387, 0.9387, 1.0, 0.2122, 0.2122, 0.2122, 1.0, 0.4508, 0.4508, 0.4508, 1.0, 0.06848, 0.06848, 0.06848, 1.0, 0.1095, 0.1095, 0.1095, 1.0, 0.3325, 0.3325, 0.3325, 1.0, 1.0, 1.0, 1.0, 1.0, 0.1095, 0.1095, 0.1095, 1.0, 0.09531, 0.09531, 0.09531, 1.0, 0.1559, 0.1559, 0.1559, 1.0, 0.3325, 0.3325, 0.3325, 1.0, 0.09531, 0.09531, 0.09531, 1.0, 0.06848, 0.06848, 0.06848, 1.0, 0.162, 0.162, 0.162, 1.0, 0.1559, 0.1559, 0.1559, 1.0, 0.107, 0.107, 0.107, 1.0, 0.06848, 0.06848, 0.06848, 1.0, 1.0, 1.0, 1.0, 1.0, 1.0, 1.0, 1.0, 1.0, 0.06848, 0.06848, 0.06848, 1.0, 0.06663, 0.06663, 0.06663, 1.0, 0.162, 0.162, 0.162, 1.0, 0.06663, 0.06663, 0.06663, 1.0, 0.107, 0.107, 0.107, 1.0, 1.0, 1.0, 1.0, 1.0, 0.1095, 0.1095, 0.1095, 1.0, 0.06848, 0.06848, 0.06848, 1.0, 0.8308, 0.8308, 0.8308, 1.0, 0.4735, 0.4735, 0.4735, 1.0, 0.107, 0.107, 0.107, 1.0, 0.06663, 0.06663, 0.06663, 1.0, 0.0865, 0.0865, 0.0865, 1.0, 0.9911, 0.9911, 0.9911, 1.0, 0.06848, 0.06848, 0.06848, 1.0, 0.107, 0.107, 0.107, 1.0, 0.9911, 0.9911, 0.9911, 1.0, 0.8308, 0.8308, 0.8308, 1.0, 0.09531, 0.09531, 0.09531, 1.0, 0.1095, 0.1095, 0.1095, 1.0, 0.4735, 0.4735, 0.4735, 1.0, 0.09759, 0.09759, 0.09759, 1.0, 0.1356, 0.1356, 0.1356, 1.0, 0.09759, 0.09759, 0.09759, 1.0, 0.4735, 0.4735, 0.4735, 1.0, 0.8308, 0.8308, 0.8308, 1.0, 0.9911, 0.9911, 0.9911, 1.0, 0.0865, 0.0865, 0.0865, 1.0, 1.0, 1.0, 1.0, 1.0, 1.0, 1.0, 1.0, 1.0, 0.0, 0.0, 0.0, 1.0, 0.0, 0.0, 0.0, 1.0, 0.0, 0.0, 0.0, 1.0, 0.0, 0.0, 0.0, 1.0, 0.0319, 0.0319, 0.0319, 1.0, 0.002732, 0.002732, 0.002732, 1.0, 1.0, 1.0, 1.0, 1.0, 1.0, 1.0, 1.0, 1.0, 1.0, 1.0, 1.0, 1.0, 1.0, 1.0, 1.0, 1.0, 1.0, 1.0, 1.0, 1.0, 1.0, 1.0, 1.0, 1.0, 1.0, 1.0, 1.0, 1.0, 0.2016, 0.2016, 0.2016, 1.0, 0.1095, 0.1095, 0.1095, 1.0, 0.1144, 0.1144, 0.1144, 1.0, 0.1274, 0.1274, 0.1274, 1.0, 0.1095, 0.1095, 0.1095, 1.0, 0.5089, 0.5089, 0.5089, 1.0, 0.1144, 0.1144, 0.1144, 1.0, 0.107, 0.107, 0.107, 1.0, 0.006995, 0.006995, 0.006995, 1.0, 0.08866, 0.08866, 0.08866, 1.0, 0.1095, 0.1095, 0.1095, 1.0, 0.2016, 0.2016, 0.2016, 1.0, 0.9647, 0.9647, 0.9647, 1.0, 0.006995, 0.006995, 0.006995, 1.0, 0.107, 0.107, 0.107, 1.0, 0.1144, 0.1144, 0.1144, 1.0, 1.0, 1.0, 1.0, 1.0, 1.0, 1.0, 1.0, 1.0, 0.1274, 0.1274, 0.1274, 1.0, 0.5089, 0.5089, 0.5089, 1.0, 1.0, 1.0, 1.0, 1.0, 1.0, 1.0, 1.0, 1.0, 0.1144, 0.1144, 0.1144, 1.0, 0.006995, 0.006995, 0.006995, 1.0, 0.0, 0.0, 0.0, 1.0, 0.002732, 0.002732, 0.002732, 1.0, 0.08866, 0.08866, 0.08866, 1.0, 0.9647, 0.9647, 0.9647, 1.0, 1.0, 1.0, 1.0, 1.0, 0.0, 0.0, 0.0, 1.0, 0.006995, 0.006995, 0.006995, 1.0, 0.1274, 0.1274, 0.1274, 1.0, 1.0, 1.0, 1.0, 1.0, 1.0, 1.0, 1.0, 1.0, 0.9647, 0.9647, 0.9647, 1.0, 0.08866, 0.08866, 0.08866, 1.0, 0.002732, 0.002732, 0.002732, 1.0, 1.0, 1.0, 1.0, 1.0, 0.5089, 0.5089, 0.5089, 1.0, 0.1274, 0.1274, 0.1274, 1.0, 0.9647, 0.9647, 0.9647, 1.0, 0.2016, 0.2016, 0.2016, 1.0, 0.1095, 0.1095, 0.1095, 1.0, 0.08866, 0.08866, 0.08866, 1.0, 0.5089, 0.5089, 0.5089, 1.0, 0.1095, 0.1095, 0.1095, 1.0, 0.0319, 0.0319, 0.0319, 1.0, 0.0, 0.0, 0.0, 1.0, 1.0, 1.0, 1.0, 1.0, 1.0, 1.0, 1.0, 1.0, 0.107, 0.107, 0.107, 1.0, 0.1095, 0.1095, 0.1095, 1.0, 0.1095, 0.1095, 0.1095, 1.0, 0.2016, 0.2016, 0.2016, 1.0, 0.002732, 0.002732, 0.002732, 1.0, 0.0319, 0.0319, 0.0319, 1.0, 1.0, 1.0, 1.0, 1.0, 1.0, 1.0, 1.0, 1.0, 1.0, 1.0, 1.0, 1.0, 1.0, 1.0, 1.0, 1.0, 1.0, 1.0, 1.0, 1.0, 1.0, 1.0, 1.0, 1.0, 1.0, 1.0, 1.0, 1.0, 0.1981, 0.1981, 0.1981, 1.0, 1.0, 1.0, 1.0, 1.0, 1.0, 1.0, 1.0, 1.0, 0.1981, 0.1981, 0.1981, 1.0, 0.1946, 0.1946, 0.1946, 1.0, 1.0, 1.0, 1.0, 1.0, 1.0, 1.0, 1.0, 1.0, 0.1946, 0.1946, 0.1946, 1.0, 0.9734, 0.9734, 0.9734, 1.0, 1.0, 1.0, 1.0, 1.0, 1.0, 1.0, 1.0, 1.0, 0.9734, 0.9734, 0.9734, 1.0, 1.0, 1.0, 1.0, 1.0, 1.0, 1.0, 1.0, 1.0, 0.1441, 0.1441, 0.1441, 1.0, 0.3372, 0.3372, 0.3372, 1.0, 0.4969, 0.4969, 0.4969, 1.0, 0.4452, 0.4452, 0.4452, 1.0, 0.1946, 0.1946, 0.1946, 1.0, 0.1981, 0.1981, 0.1981, 1.0, 1.0, 1.0, 1.0, 1.0, 0.9734, 0.9734, 0.9734, 1.0, 0.4969, 0.4969, 0.4969, 1.0, 1.0, 1.0, 1.0, 1.0, 1.0, 1.0, 1.0, 1.0, 0.4452, 0.4452, 0.4452, 1.0, 0.3372, 0.3372, 0.3372, 1.0, 1.0, 1.0, 1.0, 1.0, 1.0, 1.0, 1.0, 1.0, 0.4969, 0.4969, 0.4969, 1.0, 0.1441, 0.1441, 0.1441, 1.0, 1.0, 1.0, 1.0, 1.0, 1.0, 1.0, 1.0, 1.0, 0.3372, 0.3372, 0.3372, 1.0, 0.4452, 0.4452, 0.4452, 1.0, 1.0, 1.0, 1.0, 1.0, 1.0, 1.0, 1.0, 1.0, 0.1441, 0.1441, 0.1441, 1.0, 0.0999, 0.0999, 0.0999, 1.0, 0.4072, 0.4072, 0.4072, 1.0, 1.0, 1.0, 1.0, 1.0, 0.147, 0.147, 0.147, 1.0, 0.147, 0.147, 0.147, 1.0, 1.0, 1.0, 1.0, 1.0, 1.0, 1.0, 1.0, 1.0, 0.1301, 0.1301, 0.1301, 1.0, 0.1301, 0.1301, 0.1301, 1.0, 1.0, 1.0, 1.0, 1.0, 0.1746, 0.1746, 0.1746, 1.0, 0.1046, 0.1046, 0.1046, 1.0, 0.1046, 0.1046, 0.1046, 1.0, 0.1746, 0.1746, 0.1746, 1.0, 0.4072, 0.4072, 0.4072, 1.0, 0.0999, 0.0999, 0.0999, 1.0, 0.147, 0.147, 0.147, 1.0, 0.1301, 0.1301, 0.1301, 1.0, 0.1046, 0.1046, 0.1046, 1.0, 0.0999, 0.0999, 0.0999, 1.0, 1.0, 1.0, 1.0, 1.0, 1.0, 1.0, 1.0, 1.0, 0.4072, 0.4072, 0.4072, 1.0, 0.1746, 0.1746, 0.1746, 1.0, 1.0, 1.0, 1.0, 1.0, 1.0, 1.0, 1.0, 1.0, 1.0, 1.0, 1.0, 1.0, 1.0, 1.0, 1.0, 1.0, 1.0, 1.0, 1.0, 1.0, 1.0, 1.0, 1.0, 1.0, 1.0, 1.0, 1.0, 1.0, 1.0, 1.0, 1.0, 1.0, 1.0, 1.0, 1.0, 1.0, 1.0, 1.0, 1.0, 1.0, 1.0, 1.0, 1.0, 1.0, 1.0, 1.0, 1.0, 1.0, 1.0, 1.0, 1.0, 1.0, 1.0, 1.0, 1.0, 1.0, 1.0, 1.0, 1.0, 1.0, 1.0, 1.0, 1.0, 1.0, 0.4969, 0.4969, 0.4969, 1.0, 0.5841, 0.5841, 0.5841, 1.0, 0.5149, 0.5149, 0.5149, 1.0, 0.4969, 0.4969, 0.4969, 1.0, 1.0, 1.0, 1.0, 1.0, 1.0, 1.0, 1.0, 1.0, 1.0, 1.0, 1.0, 1.0, 1.0, 1.0, 1.0, 1.0, 0.5149, 0.5149, 0.5149, 1.0, 1.0, 1.0, 1.0, 1.0, 1.0, 1.0, 1.0, 1.0, 0.4969, 0.4969, 0.4969, 1.0, 0.5841, 0.5841, 0.5841, 1.0, 1.0, 1.0, 1.0, 1.0, 1.0, 1.0, 1.0, 1.0, 0.5149, 0.5149, 0.5149, 1.0, 0.4969, 0.4969, 0.4969, 1.0, 1.0, 1.0, 1.0, 1.0, 1.0, 1.0, 1.0, 1.0, 0.5841, 0.5841, 0.5841, 1.0, 0.4969, 0.4969, 0.4969, 1.0, 1.0, 1.0, 1.0, 1.0, 1.0, 1.0, 1.0, 1.0, 0.4969, 0.4969, 0.4969, 1.0, 1.0, 1.0, 1.0, 1.0, 1.0, 1.0, 1.0, 1.0, 1.0, 1.0, 1.0, 1.0, 1.0, 1.0, 1.0, 1.0, 0.4969, 0.4969, 0.4969, 1.0, 1.0, 1.0, 1.0, 1.0, 1.0, 1.0, 1.0, 1.0, 0.3372, 0.3372, 0.3372, 1.0, 0.147, 0.147, 0.147, 1.0, 0.4969, 0.4969, 0.4969, 1.0, 0.3372, 0.3372, 0.3372, 1.0, 0.1144, 0.1144, 0.1144, 1.0, 0.147, 0.147, 0.147, 1.0, 0.147, 0.147, 0.147, 1.0, 0.1144, 0.1144, 0.1144, 1.0, 0.08022, 0.08022, 0.08022, 1.0, 0.1274, 0.1274, 0.1274, 1.0, 0.147, 0.147, 0.147, 1.0, 0.08022, 0.08022, 0.08022, 1.0, 0.08866, 0.08866, 0.08866, 1.0, 0.4969, 0.4969, 0.4969, 1.0, 0.1274, 0.1274, 0.1274, 1.0, 0.08866, 0.08866, 0.08866, 1.0, 0.4969, 0.4969, 0.4969, 1.0, 0.4969, 0.4969, 0.4969, 1.0, 0.4969, 0.4969, 0.4969, 1.0, 0.4969, 0.4969, 0.4969, 1.0, 0.3467, 0.3467, 0.3467, 1.0, 1.0, 1.0, 1.0, 1.0, 0.4969, 0.4969, 0.4969, 1.0, 0.3467, 0.3467, 0.3467, 1.0, 1.0, 1.0, 1.0, 1.0, 0.1779, 0.1779, 0.1779, 1.0, 1.0, 1.0, 1.0, 1.0, 0.004025, 0.004025, 0.004025, 1.0, 0.004391, 0.004391, 0.004391, 1.0, 0.4969, 0.4969, 0.4969, 1.0, 1.0, 1.0, 1.0, 1.0, 0.8388, 0.8388, 0.8388, 1.0, 0.9911, 0.9911, 0.9911, 1.0, 0.1274, 0.1274, 0.1274, 1.0, 0.4969, 0.4969, 0.4969, 1.0, 0.7682, 0.7682, 0.7682, 1.0, 1.0, 1.0, 1.0, 1.0, 0.147, 0.147, 0.147, 1.0, 0.147, 0.147, 0.147, 1.0, 0.8963, 0.8963, 0.8963, 1.0, 1.0, 1.0, 1.0, 1.0, 1.0, 1.0, 1.0, 1.0, 0.4969, 0.4969, 0.4969, 1.0, 1.0, 1.0, 1.0, 1.0, 1.0, 1.0, 1.0, 1.0, 0.4969, 0.4969, 0.4969, 1.0, 0.4969, 0.4969, 0.4969, 1.0, 0.9911, 0.9911, 0.9911, 1.0, 0.7682, 0.7682, 0.7682, 1.0, 0.147, 0.147, 0.147, 1.0, 0.1274, 0.1274, 0.1274, 1.0, 1.0, 1.0, 1.0, 1.0, 0.8963, 0.8963, 0.8963, 1.0, 0.4969, 0.4969, 0.4969, 1.0, 0.147, 0.147, 0.147, 1.0, 1.0, 1.0, 1.0, 1.0, 1.0, 1.0, 1.0, 1.0, 1.0, 1.0, 1.0, 1.0, 0.1779, 0.1779, 0.1779, 1.0, 0.8388, 0.8388, 0.8388, 1.0, 1.0, 1.0, 1.0, 1.0, 1.0, 1.0, 1.0, 1.0, 1.0, 1.0, 1.0, 1.0, 1.0, 1.0, 1.0, 1.0, 0.1248, 0.1248, 0.1248, 1.0, 1.0, 1.0, 1.0, 1.0, 1.0, 1.0, 1.0, 1.0, 1.0, 1.0, 1.0, 1.0, 0.1248, 0.1248, 0.1248, 1.0, 1.0, 1.0, 1.0, 1.0, 0.8963, 0.8963, 0.8963, 1.0, 0.107, 0.107, 0.107, 1.0, 0.1248, 0.1248, 0.1248, 1.0, 0.8963, 0.8963, 0.8963, 1.0, 1.0, 1.0, 1.0, 1.0, 0.107, 0.107, 0.107, 1.0, 1.0, 1.0, 1.0, 1.0, 0.7682, 0.7682, 0.7682, 1.0, 0.1779, 0.1779, 0.1779, 1.0, 0.107, 0.107, 0.107, 1.0, 0.7682, 0.7682, 0.7682, 1.0, 0.9911, 0.9911, 0.9911, 1.0, 0.1779, 0.1779, 0.1779, 1.0, 0.9911, 0.9911, 0.9911, 1.0, 0.8388, 0.8388, 0.8388, 1.0, 0.004391, 0.004391, 0.004391, 1.0, 0.004025, 0.004025, 0.004025, 1.0, 0.004025, 0.004025, 0.004025, 1.0, 0.004025, 0.004025, 0.004025, 1.0, 0.107, 0.107, 0.107, 1.0, 0.1779, 0.1779, 0.1779, 1.0, 0.004391, 0.004391, 0.004391, 1.0, 0.004025, 0.004025, 0.004025, 1.0, 0.1248, 0.1248, 0.1248, 1.0, 0.107, 0.107, 0.107, 1.0, 0.004025, 0.004025, 0.004025, 1.0, 0.004025, 0.004025, 0.004025, 1.0, 1.0, 1.0, 1.0, 1.0, 0.1248, 0.1248, 0.1248, 1.0, 0.004025, 0.004025, 0.004025, 1.0, 0.004025, 0.004025, 0.004025, 1.0])
me_cylinder.materials.append(mat_material_001)
me_cylinder.use_remesh_fix_poles = True
me_cylinder.use_remesh_preserve_attributes = False
me_cylinder.use_mirror_vertex_groups = False
me_cylinder.update()

# ---- objects
ob_cylinder = bpy.data.objects.new('Cylinder', me_cylinder)

# ---- transforms, parenting, visibility, modifiers, constraints
ob_cylinder.location = (0.0, 0.0, 0.0)
ob_cylinder.lineart.crease_threshold = 0.0

# ---- collection membership
col_collection.objects.link(ob_cylinder)

# ---- scene / render settings (as saved in the file)
scene.frame_start = 1; scene.frame_end = 250; scene.frame_set(1)
scene.render.engine = 'BLENDER_EEVEE_NEXT'
scene.cycles.use_denoising = False
scene.cycles.samples = 128
scene.cycles.sampling_pattern = 'TABULATED_SOBOL'
scene.cycles.use_adaptive_sampling = False
scene.cycles.use_light_tree = False
scene.view_settings.view_transform = 'Filmic'
bpy.context.view_layer.update()

# ---- added for rendering (the .blend has no active camera and no usable light): camera, sun
cam_auto = bpy.data.cameras.new('AutoCamera')
cam_auto.lens = 50.0
cam_auto.sensor_width = 36.0
cam_auto.clip_end = 1000.0
ob_auto_camera = bpy.data.objects.new('AutoCamera', cam_auto)
scene.collection.objects.link(ob_auto_camera)
ob_auto_camera.location = (1.1405, -1.25725, 0.792215)
ob_auto_camera.rotation_euler = (1.09748, -7.21219e-08, 0.694738)
scene.camera = ob_auto_camera
light_auto_sun = bpy.data.lights.new('AutoSun', 'SUN')
light_auto_sun.energy = 3.0
light_auto_sun.angle = 0.0523599
ob_auto_sun = bpy.data.objects.new('AutoSun', light_auto_sun)
scene.collection.objects.link(ob_auto_sun)
ob_auto_sun.rotation_euler = (0.872665, 0.174533, 0.523599)
bpy.context.view_layer.update()
